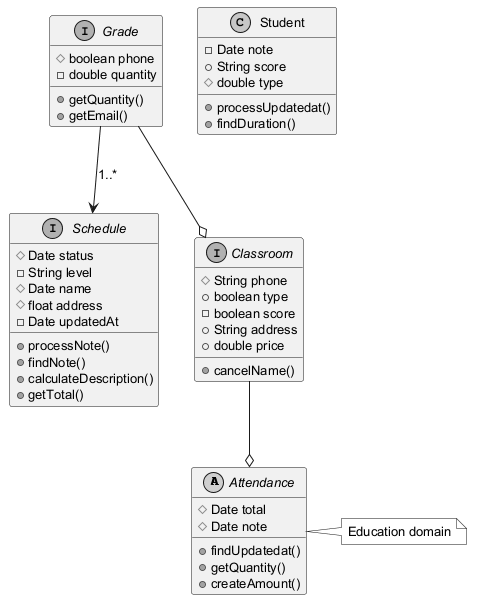

The diagram above was rendered by PlantUML. Its source (embedded in the PNG):
@startuml
skinparam monochrome true
skinparam defaultFontSize 13
abstract class Attendance {
  #Date total
  #Date note
  +findUpdatedat()
  +getQuantity()
  +createAmount()
}
class Student {
  -Date note
  +String score
  #double type
  +processUpdatedat()
  +findDuration()
}
interface Schedule {
  #Date status
  -String level
  #Date name
  #float address
  -Date updatedAt
  +processNote()
  +findNote()
  +calculateDescription()
  +getTotal()
}
interface Classroom {
  #String phone
  +boolean type
  -boolean score
  +String address
  +double price
  +cancelName()
}
interface Grade {
  #boolean phone
  -double quantity
  +getQuantity()
  +getEmail()
}
Classroom --o Attendance
Grade --> Schedule : "1..*"
Grade --o Classroom
note right of Attendance : Education domain
@enduml